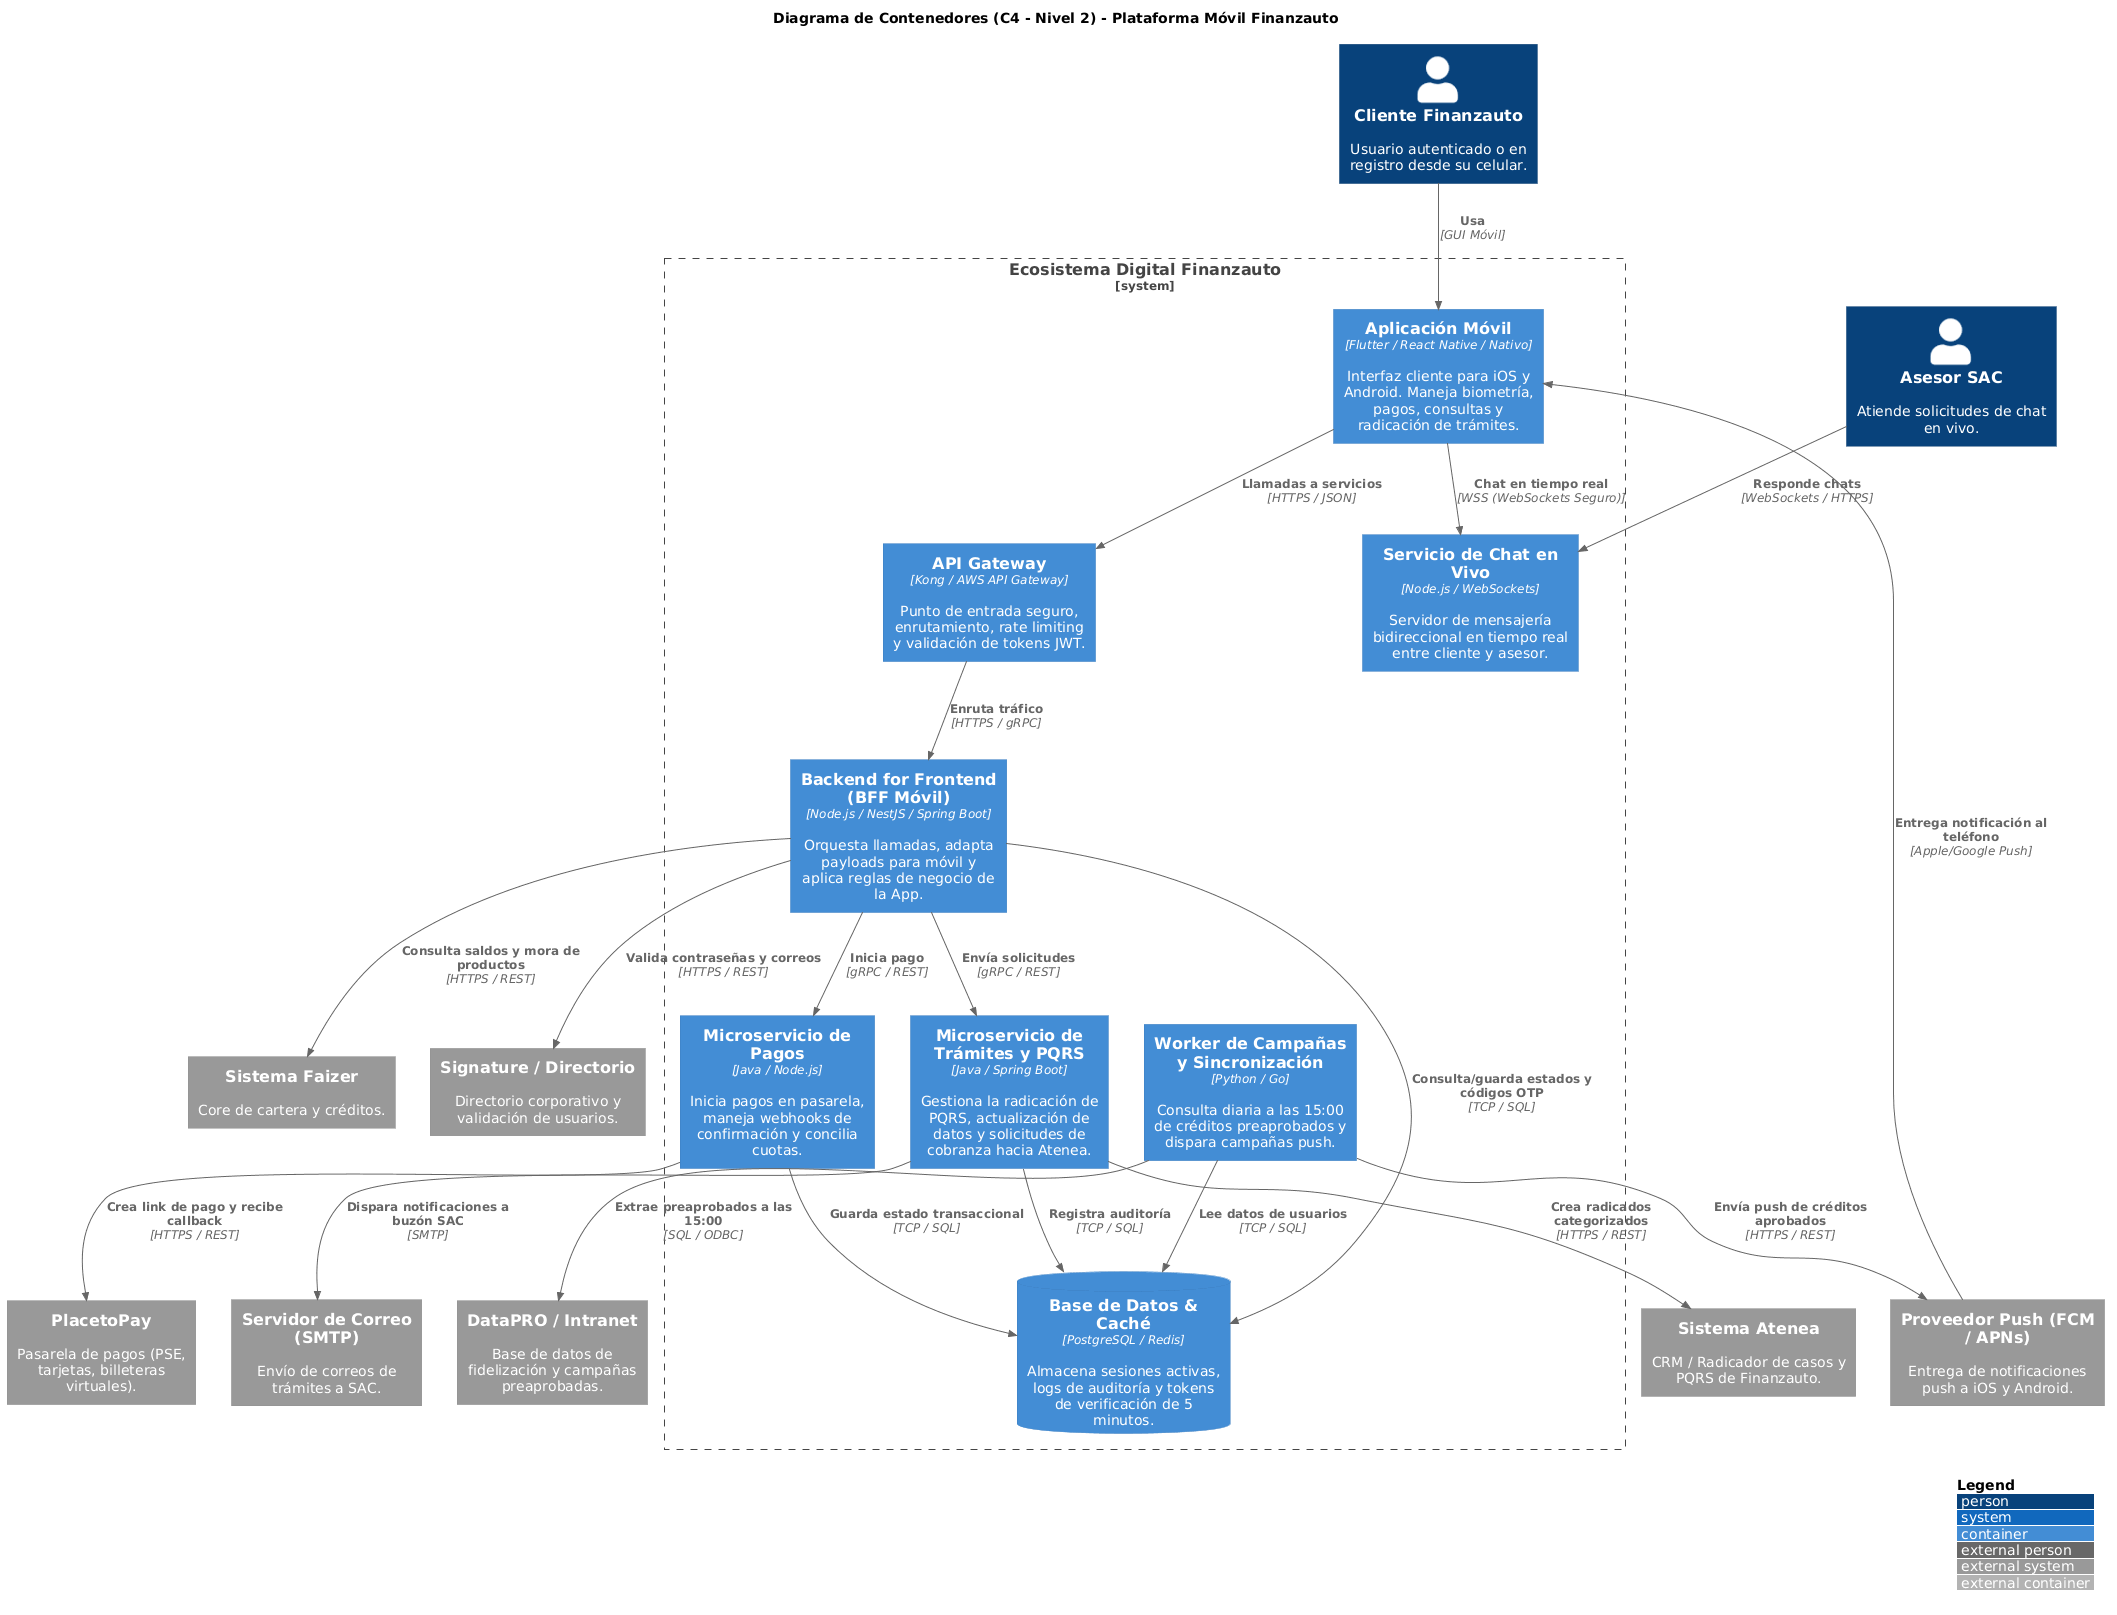

The diagram above was rendered by PlantUML. Its source (embedded in the PNG):
@startuml
!include https://raw.githubusercontent.com/plantuml-stdlib/C4-PlantUML/master/C4_Container.puml

LAYOUT_WITH_LEGEND()

title Diagrama de Contenedores (C4 - Nivel 2) - Plataforma Móvil Finanzauto

Person(cliente, "Cliente Finanzauto", "Usuario autenticado o en registro desde su celular.")
Person(asesor, "Asesor SAC", "Atiende solicitudes de chat en vivo.")

System_Boundary(c1, "Ecosistema Digital Finanzauto") {
    Container(app_movil, "Aplicación Móvil", "Flutter / React Native / Nativo", "Interfaz cliente para iOS y Android. Maneja biometría, pagos, consultas y radicación de trámites.")
    Container(api_gateway, "API Gateway", "Kong / AWS API Gateway", "Punto de entrada seguro, enrutamiento, rate limiting y validación de tokens JWT.")
    Container(bff, "Backend for Frontend (BFF Móvil)", "Node.js / NestJS / Spring Boot", "Orquesta llamadas, adapta payloads para móvil y aplica reglas de negocio de la App.")
    Container(servicio_tramites, "Microservicio de Trámites y PQRS", "Java / Spring Boot", "Gestiona la radicación de PQRS, actualización de datos y solicitudes de cobranza hacia Atenea.")
    Container(servicio_pagos, "Microservicio de Pagos", "Java / Node.js", "Inicia pagos en pasarela, maneja webhooks de confirmación y concilia cuotas.")
    Container(servicio_chat, "Servicio de Chat en Vivo", "Node.js / WebSockets", "Servidor de mensajería bidireccional en tiempo real entre cliente y asesor.")
    Container(worker_cron, "Worker de Campañas y Sincronización", "Python / Go", "Consulta diaria a las 15:00 de créditos preaprobados y dispara campañas push.")
    ContainerDb(db_app, "Base de Datos & Caché", "PostgreSQL / Redis", "Almacena sesiones activas, logs de auditoría y tokens de verificación de 5 minutos.")
}

' Sistemas Externos
System_Ext(placetopay, "PlacetoPay", "Pasarela de pagos (PSE, tarjetas, billeteras virtuales).")
System_Ext(atenea, "Sistema Atenea", "CRM / Radicador de casos y PQRS de Finanzauto.")
System_Ext(faizer, "Sistema Faizer", "Core de cartera y créditos.")
System_Ext(datapro, "DataPRO / Intranet", "Base de datos de fidelización y campañas preaprobadas.")
System_Ext(signature, "Signature / Directorio", "Directorio corporativo y validación de usuarios.")
System_Ext(push_service, "Proveedor Push (FCM / APNs)", "Entrega de notificaciones push a iOS y Android.")
System_Ext(smtp, "Servidor de Correo (SMTP)", "Envío de correos de trámites a SAC.")

' Relaciones Cliente y Asesor
Rel(cliente, app_movil, "Usa", "GUI Móvil")
Rel(asesor, servicio_chat, "Responde chats", "WebSockets / HTTPS")

' Relaciones Internas
Rel(app_movil, api_gateway, "Llamadas a servicios", "HTTPS / JSON")
Rel(app_movil, servicio_chat, "Chat en tiempo real", "WSS (WebSockets Seguro)")

Rel(api_gateway, bff, "Enruta tráfico", "HTTPS / gRPC")
Rel(bff, servicio_tramites, "Envía solicitudes", "gRPC / REST")
Rel(bff, servicio_pagos, "Inicia pago", "gRPC / REST")
Rel(bff, db_app, "Consulta/guarda estados y códigos OTP", "TCP / SQL")

Rel(servicio_tramites, db_app, "Registra auditoría", "TCP / SQL")
Rel(servicio_pagos, db_app, "Guarda estado transaccional", "TCP / SQL")
Rel(worker_cron, db_app, "Lee datos de usuarios", "TCP / SQL")

' Relaciones con Sistemas Externos
Rel(bff, signature, "Valida contraseñas y correos", "HTTPS / REST")
Rel(bff, faizer, "Consulta saldos y mora de productos", "HTTPS / REST")
Rel(servicio_pagos, placetopay, "Crea link de pago y recibe callback", "HTTPS / REST")
Rel(servicio_tramites, atenea, "Crea radicados categorizados", "HTTPS / REST")
Rel(servicio_tramites, smtp, "Dispara notificaciones a buzón SAC", "SMTP")
Rel(worker_cron, datapro, "Extrae preaprobados a las 15:00", "SQL / ODBC")
Rel(worker_cron, push_service, "Envía push de créditos aprobados", "HTTPS / REST")
Rel(push_service, app_movil, "Entrega notificación al teléfono", "Apple/Google Push")
@enduml